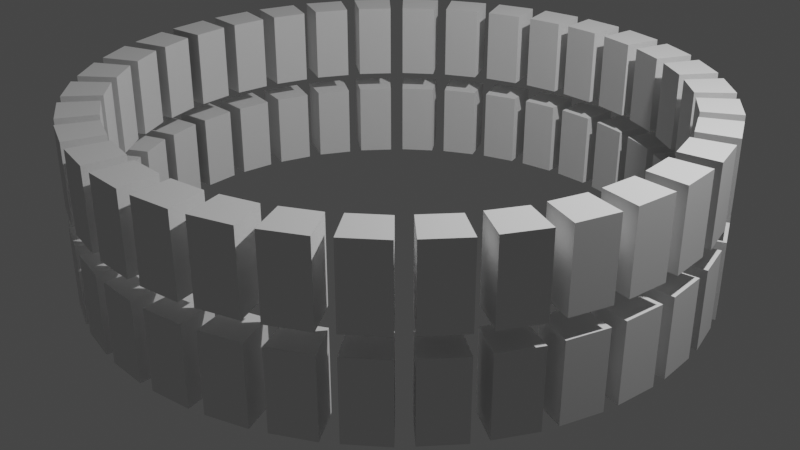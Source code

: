 # Source: alongCurve1.blend  (saved by Blender 2.93.21; exported with 4.5.12 LTS)
import bpy
from mathutils import Matrix  # noqa: F401  (used for matrix-valued properties, if any)

bpy.ops.wm.read_factory_settings(use_empty=True)
scene = bpy.context.scene
scene.name = 'Scene'

# ---- collections
col_collection = bpy.data.collections.new('Collection'); scene.collection.children.link(col_collection)

# ---- world
world_world = bpy.data.worlds.new('World'); scene.world = world_world
world_world.use_nodes = True; world_world.node_tree.nodes.clear()
_N = world_world.node_tree.nodes; _L = world_world.node_tree.links
n0 = _N.new('ShaderNodeOutputWorld'); n0.name = 'World Output'; n0.location = (300, 300)
n1 = _N.new('ShaderNodeBackground'); n1.name = 'Background'; n1.location = (10, 300)
n1.inputs[0].default_value = (0.05088, 0.05088, 0.05088, 1.0)
_L.new(n1.outputs[0], n0.inputs[0])
n0.is_active_output = True
world_world.color = (0.05088, 0.05088, 0.05088)
world_world.use_sun_shadow = False
world_world.sun_shadow_jitter_overblur = 0.0

# ---- cameras
cam_camera = bpy.data.cameras.new('Camera')
cam_camera.clip_end = 100.0
cam_camera.ortho_scale = 7.314

# ---- lights
light_light = bpy.data.lights.new('Light', 'POINT')
light_light.transmission_factor = 0.0
light_light.energy = 1000.0
light_light.shadow_soft_size = 0.1
light_light.shadow_maximum_resolution = 0.006
light_light.use_absolute_resolution = True

# ---- meshes
me_003 = bpy.data.meshes.new('立方体.003')
me_003.from_pydata([(-1.0, -1.0, -1.0), (-1.0, -1.0, 1.0), (-1.0, 1.0, -1.0), (-1.0, 1.0, 1.0), (1.0, -1.0, -1.0), (1.0, -1.0, 1.0), (1.0, 1.0, -1.0), (1.0, 1.0, 1.0)], [], [(0, 1, 3, 2), (2, 3, 7, 6), (6, 7, 5, 4), (4, 5, 1, 0), (2, 6, 4, 0), (7, 3, 1, 5)])
_uv = me_003.uv_layers.new(name='UVマップ')
_uv.uv.foreach_set('vector', [0.375, 0.0, 0.625, 0.0, 0.625, 0.25, 0.375, 0.25, 0.375, 0.25, 0.625, 0.25, 0.625, 0.5, 0.375, 0.5, 0.375, 0.5, 0.625, 0.5, 0.625, 0.75, 0.375, 0.75, 0.375, 0.75, 0.625, 0.75, 0.625, 1.0, 0.375, 1.0, 0.125, 0.5, 0.375, 0.5, 0.375, 0.75, 0.125, 0.75, 0.625, 0.5, 0.875, 0.5, 0.875, 0.75, 0.625, 0.75])
me_003.use_remesh_fix_poles = True
me_003.use_remesh_preserve_attributes = False
me_003.update()
me_004 = bpy.data.meshes.new('立方体.004')
me_004.from_pydata([(-1.0, -1.0, -1.0), (-1.0, -1.0, 1.0), (-1.0, 1.0, -1.0), (-1.0, 1.0, 1.0), (1.0, -1.0, -1.0), (1.0, -1.0, 1.0), (1.0, 1.0, -1.0), (1.0, 1.0, 1.0)], [], [(0, 1, 3, 2), (2, 3, 7, 6), (6, 7, 5, 4), (4, 5, 1, 0), (2, 6, 4, 0), (7, 3, 1, 5)])
_uv = me_004.uv_layers.new(name='UVマップ')
_uv.uv.foreach_set('vector', [0.375, 0.0, 0.625, 0.0, 0.625, 0.25, 0.375, 0.25, 0.375, 0.25, 0.625, 0.25, 0.625, 0.5, 0.375, 0.5, 0.375, 0.5, 0.625, 0.5, 0.625, 0.75, 0.375, 0.75, 0.375, 0.75, 0.625, 0.75, 0.625, 1.0, 0.375, 1.0, 0.125, 0.5, 0.375, 0.5, 0.375, 0.75, 0.125, 0.75, 0.625, 0.5, 0.875, 0.5, 0.875, 0.75, 0.625, 0.75])
me_004.use_remesh_fix_poles = True
me_004.use_remesh_preserve_attributes = False
me_004.update()

# ---- curves / text
cu_x = bpy.data.curves.new('ベジエカーブ', 'CURVE')
cu_x.dimensions = '3D'
_sp = cu_x.splines.new('BEZIER'); _sp.bezier_points.add(0)
_sp.bezier_points.foreach_set('co', [4.949, 5.903, 1.706])
_sp.bezier_points.foreach_set('handle_left', [3.949, 5.903, 1.706])
_sp.bezier_points.foreach_set('handle_right', [5.949, 5.903, 1.706])
for _p, _l, _r in zip(_sp.bezier_points, ['ALIGNED'], ['ALIGNED']): _p.handle_left_type = _l; _p.handle_right_type = _r
_sp.order_u = 0
_sp.order_v = 0
cu_x.use_path = True
cu_x.fill_mode = 'FULL'
cu_x_1 = bpy.data.curves.new('円', 'CURVE')
cu_x_1.dimensions = '3D'
_sp = cu_x_1.splines.new('POLY'); _sp.points.add(31)
_sp.points.foreach_set('co', [0.0, 3.0, 0.0, 0.0, 0.5853, 2.942, 0.0, 0.0, 1.148, 2.772, 0.0, 0.0, 1.667, 2.494, 0.0, 0.0, 2.121, 2.121, 0.0, 0.0, 2.494, 1.667, 0.0, 0.0, 2.772, 1.148, 0.0, 0.0, 2.942, 0.5853, 0.0, 0.0, 3.0, 3.577e-08, 0.0, 0.0, 2.942, -0.5853, 0.0, 0.0, 2.772, -1.148, 0.0, 0.0, 2.494, -1.667, 0.0, 0.0, 2.121, -2.121, 0.0, 0.0, 1.667, -2.494, 0.0, 0.0, 1.148, -2.772, 0.0, 0.0, 0.5853, -2.942, 0.0, 0.0, 2.623e-07, -3.0, 0.0, 0.0, -0.5853, -2.942, 0.0, 0.0, -1.148, -2.772, 0.0, 0.0, -1.667, -2.494, 0.0, 0.0, -2.121, -2.121, 0.0, 0.0, -2.494, -1.667, 0.0, 0.0, -2.772, -1.148, 0.0, 0.0, -2.942, -0.5853, 0.0, 0.0, -3.0, -1.311e-07, 0.0, 0.0, -2.942, 0.5853, 0.0, 0.0, -2.772, 1.148, 0.0, 0.0, -2.494, 1.667, 0.0, 0.0, -2.121, 2.121, 0.0, 0.0, -1.667, 2.494, 0.0, 0.0, -1.148, 2.772, 0.0, 0.0, -0.5853, 2.942, 0.0, 0.0])
_sp.order_v = 0
_sp.resolution_v = 0
_sp.use_cyclic_u = True
_sp.use_smooth = False
cu_x_1.fill_mode = 'FULL'

# ---- objects
ob_light = bpy.data.objects.new('Light', light_light)
ob_camera = bpy.data.objects.new('Camera', cam_camera)
ob_x = bpy.data.objects.new('ベジエカーブ', cu_x)
ob_x_1 = bpy.data.objects.new('円', cu_x_1)
ob_x_2 = bpy.data.objects.new('立方体', me_003)
ob_001 = bpy.data.objects.new('立方体.001', me_004)

# ---- transforms, parenting, visibility, modifiers, constraints
ob_light.location = (4.076, 1.005, 5.904)
ob_light.rotation_euler = (0.6503, 0.05522, 1.866)
ob_light.lock_rotations_4d = False
ob_light.empty_display_type = 'ARROWS'
ob_light.color = (0.0, 0.0, 0.0, 0.0)
ob_light.lineart.crease_threshold = 0.0
ob_camera.location = (7.359, -6.926, 4.958)
ob_camera.rotation_euler = (1.109, 0.0, 0.8149)
ob_camera.lock_rotations_4d = False
ob_camera.empty_display_type = 'ARROWS'
ob_camera.color = (0.0, 0.0, 0.0, 0.0)
ob_camera.display_type = 'WIRE'
ob_camera.lineart.crease_threshold = 0.0
ob_x.location = (0.0, 0.0, 0.0)
ob_x_1.location = (0.0, 0.0, 0.0)
ob_x_2.location = (0.0, 0.0, 0.0)
ob_x_2.scale = (0.2, 0.2, 0.4)
_m = ob_x_2.modifiers.new('配列', 'ARRAY')
_m.count = 34
_m.curve = ob_x_1
_m.use_constant_offset = True
_m.constant_offset_displace = (0.77, 0.0, 0.0)
_m = ob_x_2.modifiers.new('カーブ', 'CURVE')
_m.object = ob_x_1
ob_001.location = (0.0, 0.0, 1.0)
ob_001.scale = (0.2, 0.2, 0.4)
_m = ob_001.modifiers.new('配列', 'ARRAY')
_m.count = 34
_m.curve = ob_x_1
_m.use_constant_offset = True
_m.constant_offset_displace = (0.77, 0.0, 0.0)
_m = ob_001.modifiers.new('カーブ', 'CURVE')
_m.object = ob_x_1

# ---- collection membership
col_collection.objects.link(ob_light)
col_collection.objects.link(ob_camera)
col_collection.objects.link(ob_x)
col_collection.objects.link(ob_x_1)
col_collection.objects.link(ob_x_2)
col_collection.objects.link(ob_001)

# ---- scene / render settings (as saved in the file)
scene.camera = ob_camera
scene.frame_start = 1; scene.frame_end = 250; scene.frame_set(1)
scene.render.engine = 'BLENDER_EEVEE_NEXT'
scene.cycles.use_denoising = False
scene.cycles.samples = 128
scene.cycles.sampling_pattern = 'TABULATED_SOBOL'
scene.cycles.use_adaptive_sampling = False
scene.cycles.use_light_tree = False
scene.view_settings.view_transform = 'Filmic'
bpy.context.view_layer.update()
